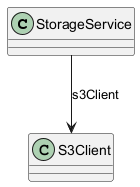

The diagram above was rendered by PlantUML. Its source (embedded in the PNG):
@startuml Simple Service AWS Class Diagram

class StorageService {
}

' Relationships
StorageService --> S3Client : s3Client

@enduml